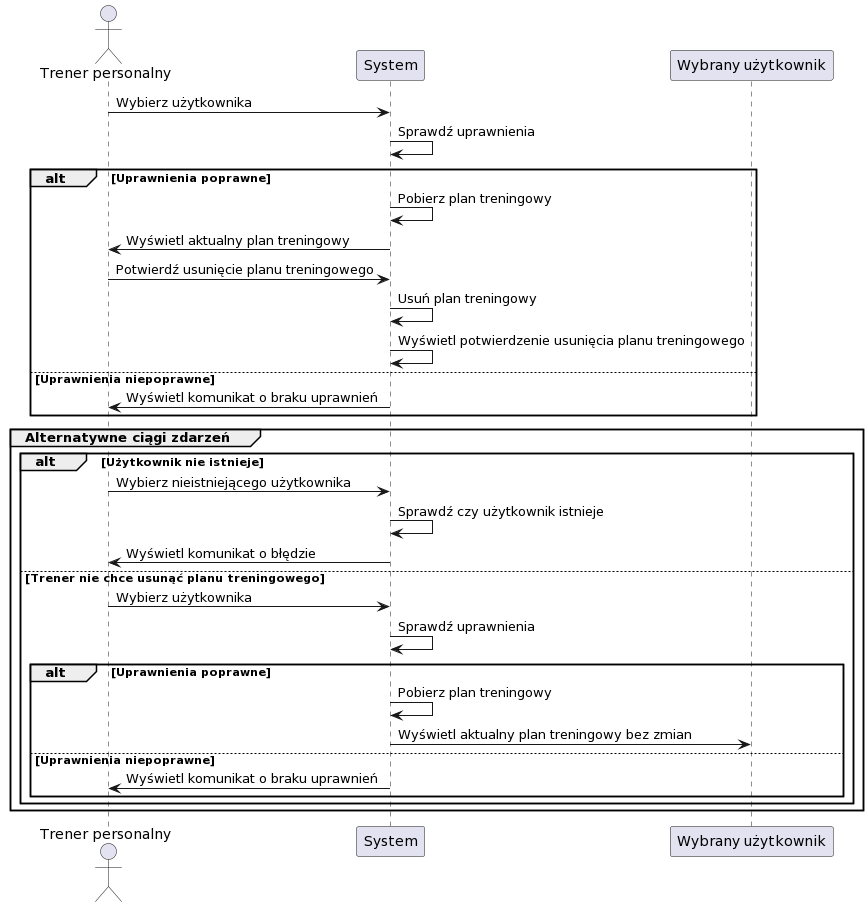

The diagram above was rendered by PlantUML. Its source (embedded in the PNG):
@startuml
actor "Trener personalny" as Trener
participant System as S
participant "Wybrany użytkownik" as Użytkownik

Trener -> S: Wybierz użytkownika
S -> S: Sprawdź uprawnienia

alt Uprawnienia poprawne
  S -> S: Pobierz plan treningowy
  S -> Trener: Wyświetl aktualny plan treningowy
  Trener -> S: Potwierdź usunięcie planu treningowego
  S -> S: Usuń plan treningowy
  S -> S: Wyświetl potwierdzenie usunięcia planu treningowego
else Uprawnienia niepoprawne
  S -> Trener: Wyświetl komunikat o braku uprawnień
end

group Alternatywne ciągi zdarzeń
  alt Użytkownik nie istnieje
    Trener -> S: Wybierz nieistniejącego użytkownika
    S -> S: Sprawdź czy użytkownik istnieje
    S -> Trener: Wyświetl komunikat o błędzie
  else Trener nie chce usunąć planu treningowego
    Trener -> S: Wybierz użytkownika
    S -> S: Sprawdź uprawnienia
    alt Uprawnienia poprawne
      S -> S: Pobierz plan treningowy
      S -> Użytkownik: Wyświetl aktualny plan treningowy bez zmian
    else Uprawnienia niepoprawne
      S -> Trener: Wyświetl komunikat o braku uprawnień
    end
  end
end
@enduml